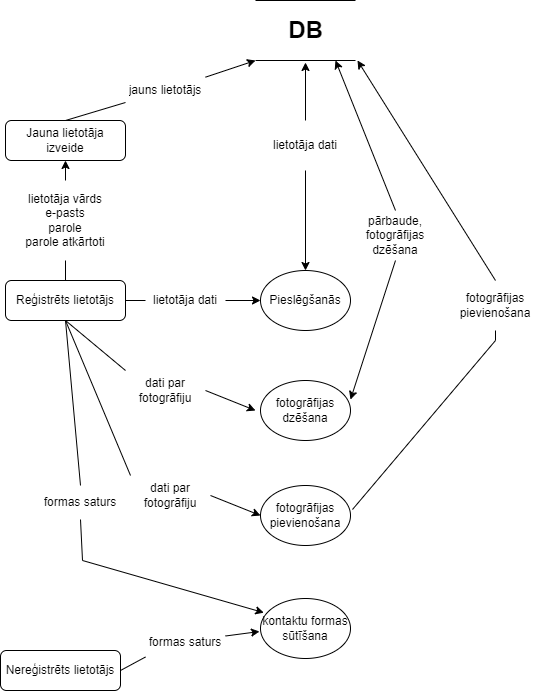

The diagram above was exported from draw.io. Its source (the exported page's mxGraphModel, read from the mxfile embedded in the PNG):
<mxGraphModel dx="1422" dy="794" grid="0" gridSize="10" guides="1" tooltips="1" connect="1" arrows="1" fold="1" page="1" pageScale="1" pageWidth="827" pageHeight="1169" math="0" shadow="0">
  <root>
    <mxCell id="WIyWlLk6GJQsqaUBKTNV-0" />
    <mxCell id="WIyWlLk6GJQsqaUBKTNV-1" parent="WIyWlLk6GJQsqaUBKTNV-0" />
    <mxCell id="WIyWlLk6GJQsqaUBKTNV-3" value="Reģistrēts lietotājs" style="rounded=1;whiteSpace=wrap;html=1;fontSize=12;glass=0;strokeWidth=1;shadow=0;" parent="WIyWlLk6GJQsqaUBKTNV-1" vertex="1">
      <mxGeometry x="80" y="320" width="120" height="40" as="geometry" />
    </mxCell>
    <mxCell id="mtGqS2_gSDyBa7uE0lXY-0" value="" style="endArrow=classic;html=1;rounded=0;exitX=0.5;exitY=0;exitDx=0;exitDy=0;startArrow=none;" edge="1" parent="WIyWlLk6GJQsqaUBKTNV-1" source="mtGqS2_gSDyBa7uE0lXY-2">
      <mxGeometry width="50" height="50" relative="1" as="geometry">
        <mxPoint x="390" y="330" as="sourcePoint" />
        <mxPoint x="140" y="200" as="targetPoint" />
      </mxGeometry>
    </mxCell>
    <mxCell id="mtGqS2_gSDyBa7uE0lXY-1" value="Jauna lietotāja izveide" style="rounded=1;whiteSpace=wrap;html=1;fontSize=12;glass=0;strokeWidth=1;shadow=0;" vertex="1" parent="WIyWlLk6GJQsqaUBKTNV-1">
      <mxGeometry x="80" y="160" width="120" height="40" as="geometry" />
    </mxCell>
    <mxCell id="mtGqS2_gSDyBa7uE0lXY-3" value="DB" style="text;strokeColor=none;fillColor=none;html=1;fontSize=24;fontStyle=1;verticalAlign=middle;align=center;" vertex="1" parent="WIyWlLk6GJQsqaUBKTNV-1">
      <mxGeometry x="330" y="50" width="100" height="40" as="geometry" />
    </mxCell>
    <mxCell id="mtGqS2_gSDyBa7uE0lXY-4" value="" style="endArrow=none;html=1;rounded=0;" edge="1" parent="WIyWlLk6GJQsqaUBKTNV-1">
      <mxGeometry width="50" height="50" relative="1" as="geometry">
        <mxPoint x="330" y="40" as="sourcePoint" />
        <mxPoint x="430" y="40" as="targetPoint" />
      </mxGeometry>
    </mxCell>
    <mxCell id="mtGqS2_gSDyBa7uE0lXY-5" value="" style="endArrow=none;html=1;rounded=0;" edge="1" parent="WIyWlLk6GJQsqaUBKTNV-1">
      <mxGeometry width="50" height="50" relative="1" as="geometry">
        <mxPoint x="330" y="100" as="sourcePoint" />
        <mxPoint x="430" y="100" as="targetPoint" />
      </mxGeometry>
    </mxCell>
    <mxCell id="mtGqS2_gSDyBa7uE0lXY-6" value="" style="endArrow=classic;html=1;rounded=0;startArrow=none;" edge="1" parent="WIyWlLk6GJQsqaUBKTNV-1" source="mtGqS2_gSDyBa7uE0lXY-13">
      <mxGeometry width="50" height="50" relative="1" as="geometry">
        <mxPoint x="140" y="160" as="sourcePoint" />
        <mxPoint x="330" y="100" as="targetPoint" />
      </mxGeometry>
    </mxCell>
    <UserObject label="lietotāja dati" placeholders="1" name="Variable" id="mtGqS2_gSDyBa7uE0lXY-7">
      <mxCell style="text;html=1;strokeColor=none;fillColor=none;align=center;verticalAlign=middle;whiteSpace=wrap;overflow=hidden;" vertex="1" parent="WIyWlLk6GJQsqaUBKTNV-1">
        <mxGeometry x="220" y="300" width="80" height="80" as="geometry" />
      </mxCell>
    </UserObject>
    <mxCell id="mtGqS2_gSDyBa7uE0lXY-9" value="" style="endArrow=none;html=1;rounded=0;exitX=1;exitY=0.5;exitDx=0;exitDy=0;" edge="1" parent="WIyWlLk6GJQsqaUBKTNV-1" source="WIyWlLk6GJQsqaUBKTNV-3" target="mtGqS2_gSDyBa7uE0lXY-7">
      <mxGeometry width="50" height="50" relative="1" as="geometry">
        <mxPoint x="200" y="340" as="sourcePoint" />
        <mxPoint x="380" y="110" as="targetPoint" />
        <Array as="points" />
      </mxGeometry>
    </mxCell>
    <mxCell id="mtGqS2_gSDyBa7uE0lXY-10" value="Pieslēgšanās" style="ellipse;whiteSpace=wrap;html=1;" vertex="1" parent="WIyWlLk6GJQsqaUBKTNV-1">
      <mxGeometry x="335" y="310" width="90" height="60" as="geometry" />
    </mxCell>
    <mxCell id="mtGqS2_gSDyBa7uE0lXY-12" value="" style="endArrow=classic;html=1;rounded=0;exitX=1;exitY=0.5;exitDx=0;exitDy=0;" edge="1" parent="WIyWlLk6GJQsqaUBKTNV-1" source="mtGqS2_gSDyBa7uE0lXY-7" target="mtGqS2_gSDyBa7uE0lXY-10">
      <mxGeometry width="50" height="50" relative="1" as="geometry">
        <mxPoint x="390" y="320" as="sourcePoint" />
        <mxPoint x="440" y="270" as="targetPoint" />
      </mxGeometry>
    </mxCell>
    <UserObject label="jauns lietotājs" placeholders="1" name="Variable" id="mtGqS2_gSDyBa7uE0lXY-13">
      <mxCell style="text;html=1;strokeColor=none;fillColor=none;align=center;verticalAlign=middle;whiteSpace=wrap;overflow=hidden;" vertex="1" parent="WIyWlLk6GJQsqaUBKTNV-1">
        <mxGeometry x="200" y="90" width="80" height="80" as="geometry" />
      </mxCell>
    </UserObject>
    <mxCell id="mtGqS2_gSDyBa7uE0lXY-14" value="" style="endArrow=none;html=1;rounded=0;" edge="1" parent="WIyWlLk6GJQsqaUBKTNV-1" target="mtGqS2_gSDyBa7uE0lXY-13">
      <mxGeometry width="50" height="50" relative="1" as="geometry">
        <mxPoint x="140" y="160" as="sourcePoint" />
        <mxPoint x="330" y="100" as="targetPoint" />
      </mxGeometry>
    </mxCell>
    <UserObject label="lietotāja vārds&lt;br&gt;e-pasts&lt;br&gt;parole&lt;br&gt;parole atkārtoti" placeholders="1" name="Variable" id="mtGqS2_gSDyBa7uE0lXY-2">
      <mxCell style="text;html=1;strokeColor=none;fillColor=none;align=center;verticalAlign=middle;whiteSpace=wrap;overflow=hidden;" vertex="1" parent="WIyWlLk6GJQsqaUBKTNV-1">
        <mxGeometry x="85" y="220" width="110" height="80" as="geometry" />
      </mxCell>
    </UserObject>
    <mxCell id="mtGqS2_gSDyBa7uE0lXY-15" value="" style="endArrow=none;html=1;rounded=0;exitX=0.5;exitY=0;exitDx=0;exitDy=0;" edge="1" parent="WIyWlLk6GJQsqaUBKTNV-1" source="WIyWlLk6GJQsqaUBKTNV-3" target="mtGqS2_gSDyBa7uE0lXY-2">
      <mxGeometry width="50" height="50" relative="1" as="geometry">
        <mxPoint x="140" y="320" as="sourcePoint" />
        <mxPoint x="140" y="200" as="targetPoint" />
      </mxGeometry>
    </mxCell>
    <mxCell id="mtGqS2_gSDyBa7uE0lXY-16" value="" style="endArrow=classic;html=1;rounded=0;entryX=0.5;entryY=0;entryDx=0;entryDy=0;startArrow=none;" edge="1" parent="WIyWlLk6GJQsqaUBKTNV-1" source="mtGqS2_gSDyBa7uE0lXY-18" target="mtGqS2_gSDyBa7uE0lXY-10">
      <mxGeometry width="50" height="50" relative="1" as="geometry">
        <mxPoint x="380" y="100" as="sourcePoint" />
        <mxPoint x="440" y="270" as="targetPoint" />
      </mxGeometry>
    </mxCell>
    <UserObject label="lietotāja dati" placeholders="1" name="Variable" id="mtGqS2_gSDyBa7uE0lXY-18">
      <mxCell style="text;html=1;strokeColor=none;fillColor=none;align=center;verticalAlign=middle;whiteSpace=wrap;overflow=hidden;" vertex="1" parent="WIyWlLk6GJQsqaUBKTNV-1">
        <mxGeometry x="340" y="160" width="80" height="50" as="geometry" />
      </mxCell>
    </UserObject>
    <mxCell id="mtGqS2_gSDyBa7uE0lXY-20" value="" style="endArrow=classic;html=1;rounded=0;exitX=1;exitY=0.5;exitDx=0;exitDy=0;startArrow=none;" edge="1" parent="WIyWlLk6GJQsqaUBKTNV-1" source="mtGqS2_gSDyBa7uE0lXY-22">
      <mxGeometry width="50" height="50" relative="1" as="geometry">
        <mxPoint x="390" y="320" as="sourcePoint" />
        <mxPoint x="330" y="450" as="targetPoint" />
      </mxGeometry>
    </mxCell>
    <mxCell id="mtGqS2_gSDyBa7uE0lXY-21" value="fotogrāfijas dzēšana" style="ellipse;whiteSpace=wrap;html=1;" vertex="1" parent="WIyWlLk6GJQsqaUBKTNV-1">
      <mxGeometry x="335" y="420" width="90" height="60" as="geometry" />
    </mxCell>
    <UserObject label="dati par fotogrāfiju" placeholders="1" name="Variable" id="mtGqS2_gSDyBa7uE0lXY-22">
      <mxCell style="text;html=1;strokeColor=none;fillColor=none;align=center;verticalAlign=middle;whiteSpace=wrap;overflow=hidden;" vertex="1" parent="WIyWlLk6GJQsqaUBKTNV-1">
        <mxGeometry x="200" y="390" width="80" height="80" as="geometry" />
      </mxCell>
    </UserObject>
    <mxCell id="mtGqS2_gSDyBa7uE0lXY-23" value="" style="endArrow=none;html=1;rounded=0;exitX=0.5;exitY=1;exitDx=0;exitDy=0;entryX=0;entryY=0.25;entryDx=0;entryDy=0;" edge="1" parent="WIyWlLk6GJQsqaUBKTNV-1" source="WIyWlLk6GJQsqaUBKTNV-3" target="mtGqS2_gSDyBa7uE0lXY-22">
      <mxGeometry width="50" height="50" relative="1" as="geometry">
        <mxPoint x="140" y="360" as="sourcePoint" />
        <mxPoint x="330" y="450" as="targetPoint" />
      </mxGeometry>
    </mxCell>
    <mxCell id="mtGqS2_gSDyBa7uE0lXY-24" value="" style="endArrow=classic;html=1;rounded=0;exitX=0.5;exitY=0;exitDx=0;exitDy=0;startArrow=none;" edge="1" parent="WIyWlLk6GJQsqaUBKTNV-1" source="mtGqS2_gSDyBa7uE0lXY-26">
      <mxGeometry width="50" height="50" relative="1" as="geometry">
        <mxPoint x="390" y="310" as="sourcePoint" />
        <mxPoint x="410" y="100" as="targetPoint" />
        <Array as="points" />
      </mxGeometry>
    </mxCell>
    <UserObject label="pārbaude,&lt;br&gt;fotogrāfijas dzēšana" placeholders="1" name="Variable" id="mtGqS2_gSDyBa7uE0lXY-26">
      <mxCell style="text;html=1;strokeColor=none;fillColor=none;align=center;verticalAlign=middle;whiteSpace=wrap;overflow=hidden;" vertex="1" parent="WIyWlLk6GJQsqaUBKTNV-1">
        <mxGeometry x="430" y="250" width="80" height="50" as="geometry" />
      </mxCell>
    </UserObject>
    <mxCell id="mtGqS2_gSDyBa7uE0lXY-29" value="" style="endArrow=classic;html=1;rounded=0;exitX=1;exitY=0.5;exitDx=0;exitDy=0;startArrow=none;" edge="1" parent="WIyWlLk6GJQsqaUBKTNV-1" source="mtGqS2_gSDyBa7uE0lXY-31">
      <mxGeometry width="50" height="50" relative="1" as="geometry">
        <mxPoint x="395" y="425" as="sourcePoint" />
        <mxPoint x="335" y="555" as="targetPoint" />
      </mxGeometry>
    </mxCell>
    <mxCell id="mtGqS2_gSDyBa7uE0lXY-30" value="fotogrāfijas pievienošana" style="ellipse;whiteSpace=wrap;html=1;" vertex="1" parent="WIyWlLk6GJQsqaUBKTNV-1">
      <mxGeometry x="335" y="525" width="90" height="60" as="geometry" />
    </mxCell>
    <UserObject label="dati par fotogrāfiju" placeholders="1" name="Variable" id="mtGqS2_gSDyBa7uE0lXY-31">
      <mxCell style="text;html=1;strokeColor=none;fillColor=none;align=center;verticalAlign=middle;whiteSpace=wrap;overflow=hidden;" vertex="1" parent="WIyWlLk6GJQsqaUBKTNV-1">
        <mxGeometry x="205" y="495" width="80" height="80" as="geometry" />
      </mxCell>
    </UserObject>
    <mxCell id="mtGqS2_gSDyBa7uE0lXY-32" value="" style="endArrow=none;html=1;rounded=0;exitX=0.5;exitY=1;exitDx=0;exitDy=0;entryX=0;entryY=0.25;entryDx=0;entryDy=0;" edge="1" parent="WIyWlLk6GJQsqaUBKTNV-1" source="WIyWlLk6GJQsqaUBKTNV-3" target="mtGqS2_gSDyBa7uE0lXY-31">
      <mxGeometry width="50" height="50" relative="1" as="geometry">
        <mxPoint x="150" y="370" as="sourcePoint" />
        <mxPoint x="210" y="420" as="targetPoint" />
      </mxGeometry>
    </mxCell>
    <mxCell id="mtGqS2_gSDyBa7uE0lXY-33" value="" style="endArrow=classic;html=1;rounded=0;exitX=0.5;exitY=0;exitDx=0;exitDy=0;startArrow=none;" edge="1" parent="WIyWlLk6GJQsqaUBKTNV-1" source="mtGqS2_gSDyBa7uE0lXY-34">
      <mxGeometry width="50" height="50" relative="1" as="geometry">
        <mxPoint x="390" y="310" as="sourcePoint" />
        <mxPoint x="432" y="100" as="targetPoint" />
        <Array as="points" />
      </mxGeometry>
    </mxCell>
    <UserObject label="fotogrāfijas pievienošana" placeholders="1" name="Variable" id="mtGqS2_gSDyBa7uE0lXY-34">
      <mxCell style="text;html=1;strokeColor=none;fillColor=none;align=center;verticalAlign=middle;whiteSpace=wrap;overflow=hidden;" vertex="1" parent="WIyWlLk6GJQsqaUBKTNV-1">
        <mxGeometry x="530" y="320" width="80" height="50" as="geometry" />
      </mxCell>
    </UserObject>
    <mxCell id="mtGqS2_gSDyBa7uE0lXY-37" value="" style="endArrow=none;html=1;rounded=0;exitX=1.022;exitY=0.4;exitDx=0;exitDy=0;exitPerimeter=0;" edge="1" parent="WIyWlLk6GJQsqaUBKTNV-1" source="mtGqS2_gSDyBa7uE0lXY-30" target="mtGqS2_gSDyBa7uE0lXY-34">
      <mxGeometry width="50" height="50" relative="1" as="geometry">
        <mxPoint x="431.98" y="549" as="sourcePoint" />
        <mxPoint x="432" y="100" as="targetPoint" />
        <Array as="points">
          <mxPoint x="570" y="380" />
        </Array>
      </mxGeometry>
    </mxCell>
    <mxCell id="mtGqS2_gSDyBa7uE0lXY-38" value="Nereģistrēts lietotājs" style="rounded=1;whiteSpace=wrap;html=1;fontSize=12;glass=0;strokeWidth=1;shadow=0;" vertex="1" parent="WIyWlLk6GJQsqaUBKTNV-1">
      <mxGeometry x="75" y="690" width="120" height="40" as="geometry" />
    </mxCell>
    <mxCell id="mtGqS2_gSDyBa7uE0lXY-39" value="kontaktu formas sūtīšana" style="ellipse;whiteSpace=wrap;html=1;" vertex="1" parent="WIyWlLk6GJQsqaUBKTNV-1">
      <mxGeometry x="335" y="638" width="90" height="60" as="geometry" />
    </mxCell>
    <mxCell id="mtGqS2_gSDyBa7uE0lXY-40" value="" style="endArrow=classic;html=1;rounded=0;exitX=1;exitY=0.388;exitDx=0;exitDy=0;startArrow=none;exitPerimeter=0;" edge="1" parent="WIyWlLk6GJQsqaUBKTNV-1" source="mtGqS2_gSDyBa7uE0lXY-41">
      <mxGeometry width="50" height="50" relative="1" as="geometry">
        <mxPoint x="404" y="693" as="sourcePoint" />
        <mxPoint x="334" y="671" as="targetPoint" />
      </mxGeometry>
    </mxCell>
    <UserObject label="formas saturs" placeholders="1" name="Variable" id="mtGqS2_gSDyBa7uE0lXY-41">
      <mxCell style="text;html=1;strokeColor=none;fillColor=none;align=center;verticalAlign=middle;whiteSpace=wrap;overflow=hidden;" vertex="1" parent="WIyWlLk6GJQsqaUBKTNV-1">
        <mxGeometry x="220" y="653" width="80" height="58" as="geometry" />
      </mxCell>
    </UserObject>
    <mxCell id="mtGqS2_gSDyBa7uE0lXY-42" value="" style="endArrow=none;html=1;rounded=0;exitX=1;exitY=0.5;exitDx=0;exitDy=0;entryX=0;entryY=0.75;entryDx=0;entryDy=0;" edge="1" parent="WIyWlLk6GJQsqaUBKTNV-1" source="mtGqS2_gSDyBa7uE0lXY-38" target="mtGqS2_gSDyBa7uE0lXY-41">
      <mxGeometry width="50" height="50" relative="1" as="geometry">
        <mxPoint x="195" y="710" as="sourcePoint" />
        <mxPoint x="334" y="671" as="targetPoint" />
      </mxGeometry>
    </mxCell>
    <mxCell id="mtGqS2_gSDyBa7uE0lXY-43" value="" style="endArrow=classic;html=1;rounded=0;exitX=0.5;exitY=1;exitDx=0;exitDy=0;entryX=0.037;entryY=0.236;entryDx=0;entryDy=0;entryPerimeter=0;startArrow=none;" edge="1" parent="WIyWlLk6GJQsqaUBKTNV-1" source="mtGqS2_gSDyBa7uE0lXY-44" target="mtGqS2_gSDyBa7uE0lXY-39">
      <mxGeometry width="50" height="50" relative="1" as="geometry">
        <mxPoint x="404" y="700" as="sourcePoint" />
        <mxPoint x="454" y="650" as="targetPoint" />
        <Array as="points">
          <mxPoint x="157" y="600" />
        </Array>
      </mxGeometry>
    </mxCell>
    <UserObject label="formas saturs" placeholders="1" name="Variable" id="mtGqS2_gSDyBa7uE0lXY-44">
      <mxCell style="text;html=1;strokeColor=none;fillColor=none;align=center;verticalAlign=middle;whiteSpace=wrap;overflow=hidden;" vertex="1" parent="WIyWlLk6GJQsqaUBKTNV-1">
        <mxGeometry x="115" y="525" width="80" height="34" as="geometry" />
      </mxCell>
    </UserObject>
    <mxCell id="mtGqS2_gSDyBa7uE0lXY-45" value="" style="endArrow=none;html=1;rounded=0;exitX=0.5;exitY=1;exitDx=0;exitDy=0;entryX=0.5;entryY=0;entryDx=0;entryDy=0;" edge="1" parent="WIyWlLk6GJQsqaUBKTNV-1" source="WIyWlLk6GJQsqaUBKTNV-3" target="mtGqS2_gSDyBa7uE0lXY-44">
      <mxGeometry width="50" height="50" relative="1" as="geometry">
        <mxPoint x="140" y="359.9999999999999" as="sourcePoint" />
        <mxPoint x="338.33000000000015" y="652.1600000000001" as="targetPoint" />
        <Array as="points" />
      </mxGeometry>
    </mxCell>
    <mxCell id="mtGqS2_gSDyBa7uE0lXY-46" value="" style="endArrow=classic;html=1;rounded=0;exitX=0.5;exitY=0;exitDx=0;exitDy=0;" edge="1" parent="WIyWlLk6GJQsqaUBKTNV-1" source="mtGqS2_gSDyBa7uE0lXY-18">
      <mxGeometry width="50" height="50" relative="1" as="geometry">
        <mxPoint x="359" y="449" as="sourcePoint" />
        <mxPoint x="380" y="102" as="targetPoint" />
      </mxGeometry>
    </mxCell>
    <mxCell id="mtGqS2_gSDyBa7uE0lXY-47" value="" style="endArrow=classic;html=1;rounded=0;exitX=0.5;exitY=1;exitDx=0;exitDy=0;entryX=1;entryY=0.317;entryDx=0;entryDy=0;entryPerimeter=0;" edge="1" parent="WIyWlLk6GJQsqaUBKTNV-1" source="mtGqS2_gSDyBa7uE0lXY-26" target="mtGqS2_gSDyBa7uE0lXY-21">
      <mxGeometry width="50" height="50" relative="1" as="geometry">
        <mxPoint x="359" y="449" as="sourcePoint" />
        <mxPoint x="409" y="399" as="targetPoint" />
      </mxGeometry>
    </mxCell>
  </root>
</mxGraphModel>